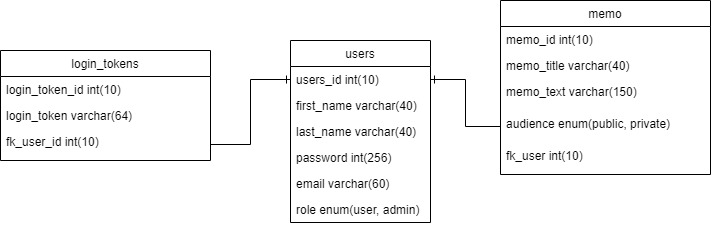

The diagram above was exported from draw.io. Its source (the exported page's mxGraphModel, read from the mxfile embedded in the PNG):
<mxGraphModel dx="1422" dy="705" grid="1" gridSize="10" guides="1" tooltips="1" connect="1" arrows="1" fold="1" page="1" pageScale="1" pageWidth="827" pageHeight="1169" math="0" shadow="0">
  <root>
    <mxCell id="WIyWlLk6GJQsqaUBKTNV-0" />
    <mxCell id="WIyWlLk6GJQsqaUBKTNV-1" parent="WIyWlLk6GJQsqaUBKTNV-0" />
    <mxCell id="RYDsPlqGPgqKBnB5LQPg-0" value="users" style="swimlane;fontStyle=0;childLayout=stackLayout;horizontal=1;startSize=26;fillColor=none;horizontalStack=0;resizeParent=1;resizeParentMax=0;resizeLast=0;collapsible=1;marginBottom=0;" parent="WIyWlLk6GJQsqaUBKTNV-1" vertex="1">
      <mxGeometry x="349" y="320" width="140" height="182" as="geometry" />
    </mxCell>
    <mxCell id="RYDsPlqGPgqKBnB5LQPg-1" value="users_id int(10)" style="text;strokeColor=none;fillColor=none;align=left;verticalAlign=top;spacingLeft=4;spacingRight=4;overflow=hidden;rotatable=0;points=[[0,0.5],[1,0.5]];portConstraint=eastwest;" parent="RYDsPlqGPgqKBnB5LQPg-0" vertex="1">
      <mxGeometry y="26" width="140" height="26" as="geometry" />
    </mxCell>
    <mxCell id="RYDsPlqGPgqKBnB5LQPg-2" value="first_name varchar(40)" style="text;strokeColor=none;fillColor=none;align=left;verticalAlign=top;spacingLeft=4;spacingRight=4;overflow=hidden;rotatable=0;points=[[0,0.5],[1,0.5]];portConstraint=eastwest;" parent="RYDsPlqGPgqKBnB5LQPg-0" vertex="1">
      <mxGeometry y="52" width="140" height="26" as="geometry" />
    </mxCell>
    <mxCell id="RYDsPlqGPgqKBnB5LQPg-3" value="last_name varchar(40)" style="text;strokeColor=none;fillColor=none;align=left;verticalAlign=top;spacingLeft=4;spacingRight=4;overflow=hidden;rotatable=0;points=[[0,0.5],[1,0.5]];portConstraint=eastwest;" parent="RYDsPlqGPgqKBnB5LQPg-0" vertex="1">
      <mxGeometry y="78" width="140" height="26" as="geometry" />
    </mxCell>
    <mxCell id="RYDsPlqGPgqKBnB5LQPg-4" value="password int(256)" style="text;strokeColor=none;fillColor=none;align=left;verticalAlign=top;spacingLeft=4;spacingRight=4;overflow=hidden;rotatable=0;points=[[0,0.5],[1,0.5]];portConstraint=eastwest;" parent="RYDsPlqGPgqKBnB5LQPg-0" vertex="1">
      <mxGeometry y="104" width="140" height="26" as="geometry" />
    </mxCell>
    <mxCell id="RYDsPlqGPgqKBnB5LQPg-5" value="email varchar(60)" style="text;strokeColor=none;fillColor=none;align=left;verticalAlign=top;spacingLeft=4;spacingRight=4;overflow=hidden;rotatable=0;points=[[0,0.5],[1,0.5]];portConstraint=eastwest;" parent="RYDsPlqGPgqKBnB5LQPg-0" vertex="1">
      <mxGeometry y="130" width="140" height="26" as="geometry" />
    </mxCell>
    <mxCell id="RYDsPlqGPgqKBnB5LQPg-6" value="role enum(user, admin)" style="text;strokeColor=none;fillColor=none;align=left;verticalAlign=top;spacingLeft=4;spacingRight=4;overflow=hidden;rotatable=0;points=[[0,0.5],[1,0.5]];portConstraint=eastwest;" parent="RYDsPlqGPgqKBnB5LQPg-0" vertex="1">
      <mxGeometry y="156" width="140" height="26" as="geometry" />
    </mxCell>
    <mxCell id="RYDsPlqGPgqKBnB5LQPg-8" value="memo" style="swimlane;fontStyle=0;childLayout=stackLayout;horizontal=1;startSize=26;fillColor=none;horizontalStack=0;resizeParent=1;resizeParentMax=0;resizeLast=0;collapsible=1;marginBottom=0;" parent="WIyWlLk6GJQsqaUBKTNV-1" vertex="1">
      <mxGeometry x="559" y="280" width="210" height="174" as="geometry" />
    </mxCell>
    <mxCell id="RYDsPlqGPgqKBnB5LQPg-9" value="memo_id int(10)" style="text;strokeColor=none;fillColor=none;align=left;verticalAlign=top;spacingLeft=4;spacingRight=4;overflow=hidden;rotatable=0;points=[[0,0.5],[1,0.5]];portConstraint=eastwest;" parent="RYDsPlqGPgqKBnB5LQPg-8" vertex="1">
      <mxGeometry y="26" width="210" height="26" as="geometry" />
    </mxCell>
    <mxCell id="RYDsPlqGPgqKBnB5LQPg-10" value="memo_title varchar(40)" style="text;strokeColor=none;fillColor=none;align=left;verticalAlign=top;spacingLeft=4;spacingRight=4;overflow=hidden;rotatable=0;points=[[0,0.5],[1,0.5]];portConstraint=eastwest;" parent="RYDsPlqGPgqKBnB5LQPg-8" vertex="1">
      <mxGeometry y="52" width="210" height="26" as="geometry" />
    </mxCell>
    <mxCell id="RYDsPlqGPgqKBnB5LQPg-11" value="memo_text varchar(150)" style="text;strokeColor=none;fillColor=none;align=left;verticalAlign=top;spacingLeft=4;spacingRight=4;overflow=hidden;rotatable=0;points=[[0,0.5],[1,0.5]];portConstraint=eastwest;" parent="RYDsPlqGPgqKBnB5LQPg-8" vertex="1">
      <mxGeometry y="78" width="210" height="32" as="geometry" />
    </mxCell>
    <mxCell id="RYDsPlqGPgqKBnB5LQPg-15" value="audience enum(public, private)" style="text;strokeColor=none;fillColor=none;align=left;verticalAlign=top;spacingLeft=4;spacingRight=4;overflow=hidden;rotatable=0;points=[[0,0.5],[1,0.5]];portConstraint=eastwest;" parent="RYDsPlqGPgqKBnB5LQPg-8" vertex="1">
      <mxGeometry y="110" width="210" height="32" as="geometry" />
    </mxCell>
    <mxCell id="Q6WiR1_6KDDArqm6kESc-5" value="fk_user int(10)" style="text;strokeColor=none;fillColor=none;align=left;verticalAlign=top;spacingLeft=4;spacingRight=4;overflow=hidden;rotatable=0;points=[[0,0.5],[1,0.5]];portConstraint=eastwest;" vertex="1" parent="RYDsPlqGPgqKBnB5LQPg-8">
      <mxGeometry y="142" width="210" height="32" as="geometry" />
    </mxCell>
    <mxCell id="RYDsPlqGPgqKBnB5LQPg-16" style="edgeStyle=orthogonalEdgeStyle;rounded=0;orthogonalLoop=1;jettySize=auto;html=1;entryX=1;entryY=0.5;entryDx=0;entryDy=0;startArrow=none;startFill=0;endArrow=ERone;endFill=0;" parent="WIyWlLk6GJQsqaUBKTNV-1" source="RYDsPlqGPgqKBnB5LQPg-15" target="RYDsPlqGPgqKBnB5LQPg-1" edge="1">
      <mxGeometry relative="1" as="geometry" />
    </mxCell>
    <mxCell id="Q6WiR1_6KDDArqm6kESc-0" value="login_tokens" style="swimlane;fontStyle=0;childLayout=stackLayout;horizontal=1;startSize=26;fillColor=none;horizontalStack=0;resizeParent=1;resizeParentMax=0;resizeLast=0;collapsible=1;marginBottom=0;" vertex="1" parent="WIyWlLk6GJQsqaUBKTNV-1">
      <mxGeometry x="59" y="330" width="210" height="110" as="geometry" />
    </mxCell>
    <mxCell id="Q6WiR1_6KDDArqm6kESc-1" value="login_token_id int(10)" style="text;strokeColor=none;fillColor=none;align=left;verticalAlign=top;spacingLeft=4;spacingRight=4;overflow=hidden;rotatable=0;points=[[0,0.5],[1,0.5]];portConstraint=eastwest;" vertex="1" parent="Q6WiR1_6KDDArqm6kESc-0">
      <mxGeometry y="26" width="210" height="26" as="geometry" />
    </mxCell>
    <mxCell id="Q6WiR1_6KDDArqm6kESc-2" value="login_token varchar(64)" style="text;strokeColor=none;fillColor=none;align=left;verticalAlign=top;spacingLeft=4;spacingRight=4;overflow=hidden;rotatable=0;points=[[0,0.5],[1,0.5]];portConstraint=eastwest;" vertex="1" parent="Q6WiR1_6KDDArqm6kESc-0">
      <mxGeometry y="52" width="210" height="26" as="geometry" />
    </mxCell>
    <mxCell id="Q6WiR1_6KDDArqm6kESc-3" value="fk_user_id int(10)" style="text;strokeColor=none;fillColor=none;align=left;verticalAlign=top;spacingLeft=4;spacingRight=4;overflow=hidden;rotatable=0;points=[[0,0.5],[1,0.5]];portConstraint=eastwest;" vertex="1" parent="Q6WiR1_6KDDArqm6kESc-0">
      <mxGeometry y="78" width="210" height="32" as="geometry" />
    </mxCell>
    <mxCell id="Q6WiR1_6KDDArqm6kESc-6" style="edgeStyle=orthogonalEdgeStyle;rounded=0;orthogonalLoop=1;jettySize=auto;html=1;entryX=0;entryY=0.5;entryDx=0;entryDy=0;endArrow=ERone;endFill=0;" edge="1" parent="WIyWlLk6GJQsqaUBKTNV-1" source="Q6WiR1_6KDDArqm6kESc-3" target="RYDsPlqGPgqKBnB5LQPg-1">
      <mxGeometry relative="1" as="geometry" />
    </mxCell>
  </root>
</mxGraphModel>